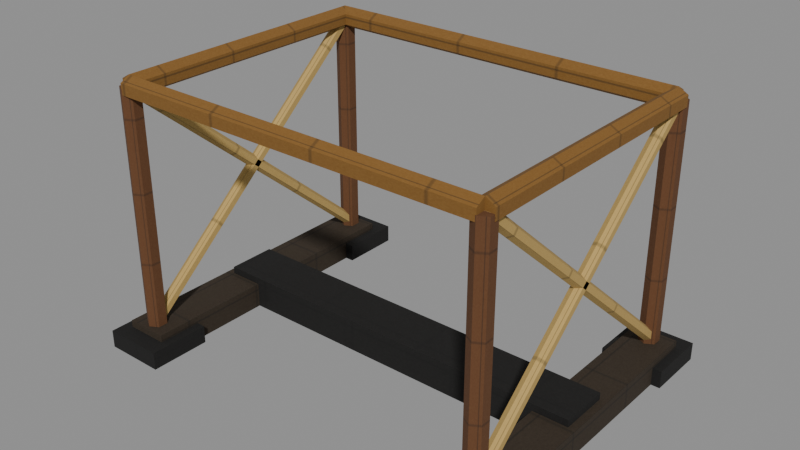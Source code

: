 # Source: ark-scaffold-stage-1.e9.blend  (saved by Blender 5.1.30; exported with 4.5.12 LTS)
import bpy
from mathutils import Matrix  # noqa: F401  (used for matrix-valued properties, if any)

bpy.ops.wm.read_factory_settings(use_empty=True)
scene = bpy.context.scene
scene.name = 'Scene'

# ---- images (referenced by path relative to the original .blend; pixels are not part of the script)
import os
ASSET_DIR = os.environ.get("B2B_ASSET_DIR", "")  # directory of the original .blend (textures are referenced by path, not embedded)
HERE = os.path.dirname(os.path.abspath(__file__))  # packed textures are extracted next to this script under _unpacked/

def load_image(name, relpath, width, height, colorspace="sRGB"):
    """Load a texture the original file referenced (path relative to the .blend, or extracted next to this script)."""
    p = next((c for c in (os.path.join(HERE, relpath), os.path.join(ASSET_DIR, relpath)) if relpath and os.path.exists(c)), "")
    if p:
        img = bpy.data.images.load(p, check_existing=True)
        img.name = name
    else:  # same state as the original file: an image datablock whose file is absent (Cycles renders it pink)
        img = bpy.data.images.new(name, width, height)
        img.source = "FILE"
        img.filepath = "//" + (relpath or name)
    img.colorspace_settings.name = colorspace
    return img
img_era_props_e9_atlas_png = load_image('era-props-e9-atlas.png', '_unpacked/era-props-e9-atlas.126462ef.png', 1024, 1024, 'sRGB')

# ---- materials (node trees are filled in below, after node groups)
mat_e9redfieldspropssharedmaterial = bpy.data.materials.new('E9RedfieldsPropsSharedMaterial')

# ---- material node trees
mat_e9redfieldspropssharedmaterial.use_nodes = True; mat_e9redfieldspropssharedmaterial.node_tree.nodes.clear()
_N = mat_e9redfieldspropssharedmaterial.node_tree.nodes; _L = mat_e9redfieldspropssharedmaterial.node_tree.links
n0 = _N.new('ShaderNodeOutputMaterial'); n0.name = 'Material Output'; n0.location = (0, 0)
n1 = _N.new('ShaderNodeBsdfPrincipled'); n1.name = 'Principled BSDF'; n1.location = (0, 0)
n1.inputs[2].default_value = 0.9
n1.inputs[27].default_value = (0.0, 0.0, 0.0, 1.0)
n2 = _N.new('ShaderNodeTexImage'); n2.name = 'Image Texture'; n2.location = (0, 0)
n2.image = img_era_props_e9_atlas_png
_L.new(n2.outputs[0], n1.inputs[0])
_L.new(n1.outputs[0], n0.inputs[0])
n0.is_active_output = True

# ---- meshes
me_arkscaffoldstage1e9mesh = bpy.data.meshes.new('ArkScaffoldStage1E9Mesh')
me_arkscaffoldstage1e9mesh.from_pydata([(-1.118, -0.14, 0.0), (-1.118, -0.14, 0.18), (-1.118, 0.14, 0.0), (-1.118, 0.14, 0.18), (1.118, -0.14, 0.0), (1.118, -0.14, 0.18), (1.118, 0.14, 0.0), (1.118, 0.14, 0.18), (-1.16, -0.836, 0.0), (-1.16, -0.836, 0.14), (-1.16, 0.836, 0.0), (-1.16, 0.836, 0.14), (-0.92, -0.836, 0.0), (-0.92, -0.836, 0.14), (-0.92, 0.836, 0.0), (-0.92, 0.836, 0.14), (0.92, -0.836, 0.0), (0.92, -0.836, 0.14), (0.92, 0.836, 0.0), (0.92, 0.836, 0.14), (1.16, -0.836, 0.0), (1.16, -0.836, 0.14), (1.16, 0.836, 0.0), (1.16, 0.836, 0.14), (-1.21, -0.93, 0.0), (-1.21, -0.93, 0.1), (-1.21, -0.59, 0.0), (-1.21, -0.59, 0.1), (-0.87, -0.93, 0.0), (-0.87, -0.93, 0.1), (-0.87, -0.59, 0.0), (-0.87, -0.59, 0.1), (-1.04, -0.815, 0.1), (-1.04, -0.815, 1.46), (-1.088, -0.7875, 0.1), (-1.088, -0.7875, 1.46), (-1.088, -0.7325, 0.1), (-1.088, -0.7325, 1.46), (-1.04, -0.705, 0.1), (-1.04, -0.705, 1.46), (-0.9924, -0.7325, 0.1), (-0.9924, -0.7325, 1.46), (-0.9924, -0.7875, 0.1), (-0.9924, -0.7875, 1.46), (0.87, -0.93, 0.0), (0.87, -0.93, 0.1), (0.87, -0.59, 0.0), (0.87, -0.59, 0.1), (1.21, -0.93, 0.0), (1.21, -0.93, 0.1), (1.21, -0.59, 0.0), (1.21, -0.59, 0.1), (1.04, -0.815, 0.1), (1.04, -0.815, 1.46), (0.9924, -0.7875, 0.1), (0.9924, -0.7875, 1.46), (0.9924, -0.7325, 0.1), (0.9924, -0.7325, 1.46), (1.04, -0.705, 0.1), (1.04, -0.705, 1.46), (1.088, -0.7325, 0.1), (1.088, -0.7325, 1.46), (1.088, -0.7875, 0.1), (1.088, -0.7875, 1.46), (0.87, 0.59, 0.0), (0.87, 0.59, 0.1), (0.87, 0.93, 0.0), (0.87, 0.93, 0.1), (1.21, 0.59, 0.0), (1.21, 0.59, 0.1), (1.21, 0.93, 0.0), (1.21, 0.93, 0.1), (1.04, 0.705, 0.1), (1.04, 0.705, 1.46), (0.9924, 0.7325, 0.1), (0.9924, 0.7325, 1.46), (0.9924, 0.7875, 0.1), (0.9924, 0.7875, 1.46), (1.04, 0.815, 0.1), (1.04, 0.815, 1.46), (1.088, 0.7875, 0.1), (1.088, 0.7875, 1.46), (1.088, 0.7325, 0.1), (1.088, 0.7325, 1.46), (-1.21, 0.59, 0.0), (-1.21, 0.59, 0.1), (-1.21, 0.93, 0.0), (-1.21, 0.93, 0.1), (-0.87, 0.59, 0.0), (-0.87, 0.59, 0.1), (-0.87, 0.93, 0.0), (-0.87, 0.93, 0.1), (-1.04, 0.705, 0.1), (-1.04, 0.705, 1.46), (-1.088, 0.7325, 0.1), (-1.088, 0.7325, 1.46), (-1.088, 0.7875, 0.1), (-1.088, 0.7875, 1.46), (-1.04, 0.815, 0.1), (-1.04, 0.815, 1.46), (-0.9924, 0.7875, 0.1), (-0.9924, 0.7875, 1.46), (-0.9924, 0.7325, 0.1), (-0.9924, 0.7325, 1.46), (-1.04, -0.76, 1.52), (1.04, -0.76, 1.52), (-1.04, -0.708, 1.49), (1.04, -0.708, 1.49), (-1.04, -0.708, 1.43), (1.04, -0.708, 1.43), (-1.04, -0.76, 1.4), (1.04, -0.76, 1.4), (-1.04, -0.812, 1.43), (1.04, -0.812, 1.43), (-1.04, -0.812, 1.49), (1.04, -0.812, 1.49), (1.04, -0.76, 1.52), (1.04, 0.76, 1.52), (0.988, -0.76, 1.49), (0.988, 0.76, 1.49), (0.988, -0.76, 1.43), (0.988, 0.76, 1.43), (1.04, -0.76, 1.4), (1.04, 0.76, 1.4), (1.092, -0.76, 1.43), (1.092, 0.76, 1.43), (1.092, -0.76, 1.49), (1.092, 0.76, 1.49), (1.04, 0.76, 1.52), (-1.04, 0.76, 1.52), (1.04, 0.708, 1.49), (-1.04, 0.708, 1.49), (1.04, 0.708, 1.43), (-1.04, 0.708, 1.43), (1.04, 0.76, 1.4), (-1.04, 0.76, 1.4), (1.04, 0.812, 1.43), (-1.04, 0.812, 1.43), (1.04, 0.812, 1.49), (-1.04, 0.812, 1.49), (-1.04, 0.76, 1.52), (-1.04, -0.76, 1.52), (-0.988, 0.76, 1.49), (-0.988, -0.76, 1.49), (-0.988, 0.76, 1.43), (-0.988, -0.76, 1.43), (-1.04, 0.76, 1.4), (-1.04, -0.76, 1.4), (-1.092, 0.76, 1.43), (-1.092, -0.76, 1.43), (-1.092, 0.76, 1.49), (-1.092, -0.76, 1.49), (-1.04, -0.7827, 0.1866), (-1.04, 0.7373, 1.487), (-1.07, -0.7714, 0.1733), (-1.07, 0.7486, 1.473), (-1.07, -0.7486, 0.1467), (-1.07, 0.7714, 1.447), (-1.04, -0.7373, 0.1334), (-1.04, 0.7827, 1.433), (-1.01, -0.7486, 0.1467), (-1.01, 0.7714, 1.447), (-1.01, -0.7714, 0.1733), (-1.01, 0.7486, 1.473), (-1.04, 0.7827, 0.1866), (-1.04, -0.7373, 1.487), (-1.01, 0.7714, 0.1733), (-1.01, -0.7486, 1.473), (-1.01, 0.7486, 0.1467), (-1.01, -0.7714, 1.447), (-1.04, 0.7373, 0.1334), (-1.04, -0.7827, 1.433), (-1.07, 0.7486, 0.1467), (-1.07, -0.7714, 1.447), (-1.07, 0.7714, 0.1733), (-1.07, -0.7486, 1.473), (1.04, -0.7827, 0.1866), (1.04, 0.7373, 1.487), (1.01, -0.7714, 0.1733), (1.01, 0.7486, 1.473), (1.01, -0.7486, 0.1467), (1.01, 0.7714, 1.447), (1.04, -0.7373, 0.1334), (1.04, 0.7827, 1.433), (1.07, -0.7486, 0.1467), (1.07, 0.7714, 1.447), (1.07, -0.7714, 0.1733), (1.07, 0.7486, 1.473), (1.04, 0.7827, 0.1866), (1.04, -0.7373, 1.487), (1.07, 0.7714, 0.1733), (1.07, -0.7486, 1.473), (1.07, 0.7486, 0.1467), (1.07, -0.7714, 1.447), (1.04, 0.7373, 0.1334), (1.04, -0.7827, 1.433), (1.01, 0.7486, 0.1467), (1.01, -0.7714, 1.447), (1.01, 0.7714, 0.1733), (1.01, -0.7486, 1.473)], [], [(0, 1, 3, 2), (2, 3, 7, 6), (6, 7, 5, 4), (4, 5, 1, 0), (2, 6, 4, 0), (7, 3, 1, 5), (8, 9, 11, 10), (10, 11, 15, 14), (14, 15, 13, 12), (12, 13, 9, 8), (10, 14, 12, 8), (15, 11, 9, 13), (16, 17, 19, 18), (18, 19, 23, 22), (22, 23, 21, 20), (20, 21, 17, 16), (18, 22, 20, 16), (23, 19, 17, 21), (24, 25, 27, 26), (26, 27, 31, 30), (30, 31, 29, 28), (28, 29, 25, 24), (26, 30, 28, 24), (31, 27, 25, 29), (32, 33, 35, 34), (34, 35, 37, 36), (36, 37, 39, 38), (38, 39, 41, 40), (35, 33, 43, 41, 39, 37), (40, 41, 43, 42), (42, 43, 33, 32), (32, 34, 36, 38, 40, 42), (44, 45, 47, 46), (46, 47, 51, 50), (50, 51, 49, 48), (48, 49, 45, 44), (46, 50, 48, 44), (51, 47, 45, 49), (52, 53, 55, 54), (54, 55, 57, 56), (56, 57, 59, 58), (58, 59, 61, 60), (55, 53, 63, 61, 59, 57), (60, 61, 63, 62), (62, 63, 53, 52), (52, 54, 56, 58, 60, 62), (64, 65, 67, 66), (66, 67, 71, 70), (70, 71, 69, 68), (68, 69, 65, 64), (66, 70, 68, 64), (71, 67, 65, 69), (72, 73, 75, 74), (74, 75, 77, 76), (76, 77, 79, 78), (78, 79, 81, 80), (75, 73, 83, 81, 79, 77), (80, 81, 83, 82), (82, 83, 73, 72), (72, 74, 76, 78, 80, 82), (84, 85, 87, 86), (86, 87, 91, 90), (90, 91, 89, 88), (88, 89, 85, 84), (86, 90, 88, 84), (91, 87, 85, 89), (92, 93, 95, 94), (94, 95, 97, 96), (96, 97, 99, 98), (98, 99, 101, 100), (95, 93, 103, 101, 99, 97), (100, 101, 103, 102), (102, 103, 93, 92), (92, 94, 96, 98, 100, 102), (104, 105, 107, 106), (106, 107, 109, 108), (108, 109, 111, 110), (110, 111, 113, 112), (107, 105, 115, 113, 111, 109), (112, 113, 115, 114), (114, 115, 105, 104), (104, 106, 108, 110, 112, 114), (116, 117, 119, 118), (118, 119, 121, 120), (120, 121, 123, 122), (122, 123, 125, 124), (119, 117, 127, 125, 123, 121), (124, 125, 127, 126), (126, 127, 117, 116), (116, 118, 120, 122, 124, 126), (128, 129, 131, 130), (130, 131, 133, 132), (132, 133, 135, 134), (134, 135, 137, 136), (131, 129, 139, 137, 135, 133), (136, 137, 139, 138), (138, 139, 129, 128), (128, 130, 132, 134, 136, 138), (140, 141, 143, 142), (142, 143, 145, 144), (144, 145, 147, 146), (146, 147, 149, 148), (143, 141, 151, 149, 147, 145), (148, 149, 151, 150), (150, 151, 141, 140), (140, 142, 144, 146, 148, 150), (152, 153, 155, 154), (154, 155, 157, 156), (156, 157, 159, 158), (158, 159, 161, 160), (155, 153, 163, 161, 159, 157), (160, 161, 163, 162), (162, 163, 153, 152), (152, 154, 156, 158, 160, 162), (164, 165, 167, 166), (166, 167, 169, 168), (168, 169, 171, 170), (170, 171, 173, 172), (167, 165, 175, 173, 171, 169), (172, 173, 175, 174), (174, 175, 165, 164), (164, 166, 168, 170, 172, 174), (176, 177, 179, 178), (178, 179, 181, 180), (180, 181, 183, 182), (182, 183, 185, 184), (179, 177, 187, 185, 183, 181), (184, 185, 187, 186), (186, 187, 177, 176), (176, 178, 180, 182, 184, 186), (188, 189, 191, 190), (190, 191, 193, 192), (192, 193, 195, 194), (194, 195, 197, 196), (191, 189, 199, 197, 195, 193), (196, 197, 199, 198), (198, 199, 189, 188), (188, 190, 192, 194, 196, 198)])
_uv = me_arkscaffoldstage1e9mesh.uv_layers.new(name='UVMap')
_uv.uv.foreach_set('vector', [0.2438, 0.536, 0.2119, 0.536, 0.2119, 0.5063, 0.2438, 0.5063, 0.1433, 0.7437, 0.1114, 0.7437, 0.1114, 0.5063, 0.1433, 0.5063, 0.2437, 0.5675, 0.2119, 0.5675, 0.2119, 0.5378, 0.2438, 0.5378, 0.1782, 0.7437, 0.1463, 0.7437, 0.1463, 0.5063, 0.1782, 0.5063, 0.05587, 0.5063, 0.05587, 0.7437, 0.00625, 0.7437, 0.00625, 0.5063, 0.1084, 0.5063, 0.1084, 0.7437, 0.05883, 0.7437, 0.05883, 0.5063, 0.3932, 0.7437, 0.3636, 0.7437, 0.3636, 0.5063, 0.3932, 0.5063, 0.4938, 0.5403, 0.4642, 0.5403, 0.4642, 0.5063, 0.4938, 0.5063, 0.4257, 0.7437, 0.3961, 0.7437, 0.3961, 0.5063, 0.4257, 0.5063, 0.4938, 0.5764, 0.4642, 0.5764, 0.4642, 0.5423, 0.4938, 0.5423, 0.307, 0.7437, 0.2562, 0.7437, 0.2562, 0.5063, 0.307, 0.5063, 0.3607, 0.7437, 0.3099, 0.7437, 0.3099, 0.5063, 0.3607, 0.5063, 0.3932, 0.7437, 0.3636, 0.7437, 0.3636, 0.5063, 0.3932, 0.5063, 0.4938, 0.5403, 0.4642, 0.5403, 0.4642, 0.5063, 0.4938, 0.5063, 0.4257, 0.7437, 0.3961, 0.7437, 0.3961, 0.5063, 0.4257, 0.5063, 0.4938, 0.5764, 0.4642, 0.5764, 0.4642, 0.5423, 0.4938, 0.5423, 0.307, 0.7437, 0.2562, 0.7437, 0.2562, 0.5063, 0.307, 0.5063, 0.3607, 0.7437, 0.3099, 0.7437, 0.3099, 0.5063, 0.3607, 0.5063, 0.05912, 0.6482, 0.00625, 0.6482, 0.00625, 0.6018, 0.05912, 0.6018, 0.05912, 0.696, 0.00625, 0.696, 0.00625, 0.6495, 0.05912, 0.6495, 0.05912, 0.7437, 0.00625, 0.7437, 0.00625, 0.6973, 0.05912, 0.6973, 0.2438, 0.5527, 0.1909, 0.5527, 0.1909, 0.5063, 0.2438, 0.5063, 0.186, 0.5063, 0.186, 0.5527, 0.00625, 0.5527, 0.00625, 0.5063, 0.186, 0.554, 0.186, 0.6005, 0.00625, 0.6005, 0.00625, 0.554, 0.2967, 0.9937, 0.2967, 0.7563, 0.3101, 0.7563, 0.3101, 0.9937, 0.3138, 0.9937, 0.3138, 0.7563, 0.3272, 0.7563, 0.3272, 0.9937, 0.3272, 0.9937, 0.3272, 0.7563, 0.3542, 0.7563, 0.3542, 0.9937, 0.3542, 0.9937, 0.3542, 0.7563, 0.3676, 0.7563, 0.3676, 0.9937, 0.4704, 0.7755, 0.4471, 0.7707, 0.4471, 0.7611, 0.4704, 0.7563, 0.4938, 0.7611, 0.4937, 0.7707, 0.2562, 0.9937, 0.2562, 0.7563, 0.2697, 0.7563, 0.2697, 0.9937, 0.2697, 0.9937, 0.2697, 0.7563, 0.2967, 0.7563, 0.2967, 0.9937, 0.4471, 0.7912, 0.4471, 0.7816, 0.4704, 0.7768, 0.4938, 0.7816, 0.4938, 0.7912, 0.4704, 0.796, 0.05912, 0.6482, 0.00625, 0.6482, 0.00625, 0.6018, 0.05912, 0.6018, 0.05912, 0.696, 0.00625, 0.696, 0.00625, 0.6495, 0.05912, 0.6495, 0.05912, 0.7437, 0.00625, 0.7437, 0.00625, 0.6973, 0.05912, 0.6973, 0.2438, 0.5527, 0.1909, 0.5527, 0.1909, 0.5063, 0.2438, 0.5063, 0.186, 0.5063, 0.186, 0.5527, 0.00625, 0.5527, 0.00625, 0.5063, 0.186, 0.554, 0.186, 0.6005, 0.00625, 0.6005, 0.00625, 0.554, 0.2967, 0.9937, 0.2967, 0.7563, 0.3101, 0.7563, 0.3101, 0.9937, 0.3138, 0.9937, 0.3138, 0.7563, 0.3272, 0.7563, 0.3272, 0.9937, 0.3272, 0.9937, 0.3272, 0.7563, 0.3542, 0.7563, 0.3542, 0.9937, 0.3542, 0.9937, 0.3542, 0.7563, 0.3676, 0.7563, 0.3676, 0.9937, 0.4704, 0.7755, 0.4471, 0.7707, 0.4471, 0.7611, 0.4704, 0.7563, 0.4938, 0.7611, 0.4937, 0.7707, 0.2562, 0.9937, 0.2562, 0.7563, 0.2697, 0.7563, 0.2697, 0.9937, 0.2697, 0.9937, 0.2697, 0.7563, 0.2967, 0.7563, 0.2967, 0.9937, 0.4471, 0.7912, 0.4471, 0.7816, 0.4704, 0.7768, 0.4938, 0.7816, 0.4938, 0.7912, 0.4704, 0.796, 0.05912, 0.6482, 0.00625, 0.6482, 0.00625, 0.6018, 0.05912, 0.6018, 0.05912, 0.696, 0.00625, 0.696, 0.00625, 0.6495, 0.05912, 0.6495, 0.05912, 0.7437, 0.00625, 0.7437, 0.00625, 0.6973, 0.05912, 0.6973, 0.2438, 0.5527, 0.1909, 0.5527, 0.1909, 0.5063, 0.2438, 0.5063, 0.186, 0.5063, 0.186, 0.5527, 0.00625, 0.5527, 0.00625, 0.5063, 0.186, 0.554, 0.186, 0.6005, 0.00625, 0.6005, 0.00625, 0.554, 0.2967, 0.9937, 0.2967, 0.7563, 0.3101, 0.7563, 0.3101, 0.9937, 0.3138, 0.9937, 0.3138, 0.7563, 0.3272, 0.7563, 0.3272, 0.9937, 0.3272, 0.9937, 0.3272, 0.7563, 0.3542, 0.7563, 0.3542, 0.9937, 0.3542, 0.9937, 0.3542, 0.7563, 0.3676, 0.7563, 0.3676, 0.9937, 0.4704, 0.7755, 0.4471, 0.7707, 0.4471, 0.7611, 0.4704, 0.7563, 0.4938, 0.7611, 0.4937, 0.7707, 0.2562, 0.9937, 0.2562, 0.7563, 0.2697, 0.7563, 0.2697, 0.9937, 0.2697, 0.9937, 0.2697, 0.7563, 0.2967, 0.7563, 0.2967, 0.9937, 0.4471, 0.7912, 0.4471, 0.7816, 0.4704, 0.7768, 0.4938, 0.7816, 0.4938, 0.7912, 0.4704, 0.796, 0.05912, 0.6482, 0.00625, 0.6482, 0.00625, 0.6018, 0.05912, 0.6018, 0.05912, 0.696, 0.00625, 0.696, 0.00625, 0.6495, 0.05912, 0.6495, 0.05912, 0.7437, 0.00625, 0.7437, 0.00625, 0.6973, 0.05912, 0.6973, 0.2438, 0.5527, 0.1909, 0.5527, 0.1909, 0.5063, 0.2438, 0.5063, 0.186, 0.5063, 0.186, 0.5527, 0.00625, 0.5527, 0.00625, 0.5063, 0.186, 0.554, 0.186, 0.6005, 0.00625, 0.6005, 0.00625, 0.554, 0.2967, 0.9937, 0.2967, 0.7563, 0.3101, 0.7563, 0.3101, 0.9937, 0.3138, 0.9937, 0.3138, 0.7563, 0.3272, 0.7563, 0.3272, 0.9937, 0.3272, 0.9937, 0.3272, 0.7563, 0.3542, 0.7563, 0.3542, 0.9937, 0.3542, 0.9937, 0.3542, 0.7563, 0.3676, 0.7563, 0.3676, 0.9937, 0.4704, 0.7755, 0.4471, 0.7707, 0.4471, 0.7611, 0.4704, 0.7563, 0.4938, 0.7611, 0.4937, 0.7707, 0.2562, 0.9937, 0.2562, 0.7563, 0.2697, 0.7563, 0.2697, 0.9937, 0.2697, 0.9937, 0.2697, 0.7563, 0.2967, 0.7563, 0.2967, 0.9937, 0.4471, 0.7912, 0.4471, 0.7816, 0.4704, 0.7768, 0.4938, 0.7816, 0.4938, 0.7912, 0.4704, 0.796, 0.5476, 0.7437, 0.5476, 0.5063, 0.5613, 0.5063, 0.5613, 0.7437, 0.5652, 0.7437, 0.5652, 0.5063, 0.5789, 0.5063, 0.5789, 0.7437, 0.5789, 0.7437, 0.5789, 0.5063, 0.6065, 0.5063, 0.6065, 0.7437, 0.6065, 0.7437, 0.6065, 0.5063, 0.6202, 0.5063, 0.6202, 0.7437, 0.7199, 0.52, 0.6961, 0.5165, 0.6961, 0.5097, 0.7199, 0.5063, 0.7437, 0.5097, 0.7437, 0.5165, 0.5063, 0.7437, 0.5063, 0.5063, 0.52, 0.5063, 0.52, 0.7437, 0.52, 0.7437, 0.52, 0.5063, 0.5476, 0.5063, 0.5476, 0.7437, 0.6961, 0.5312, 0.6961, 0.5243, 0.7199, 0.5209, 0.7437, 0.5243, 0.7437, 0.5312, 0.7199, 0.5346, 0.5477, 0.7437, 0.5477, 0.5063, 0.5616, 0.5063, 0.5616, 0.7437, 0.5652, 0.7437, 0.5652, 0.5063, 0.579, 0.5063, 0.579, 0.7437, 0.579, 0.7437, 0.579, 0.5063, 0.6067, 0.5063, 0.6067, 0.7437, 0.6067, 0.7437, 0.6067, 0.5063, 0.6205, 0.5063, 0.6205, 0.7437, 0.7198, 0.525, 0.6958, 0.5203, 0.6958, 0.5109, 0.7198, 0.5063, 0.7437, 0.5109, 0.7437, 0.5203, 0.5063, 0.7437, 0.5063, 0.5063, 0.5201, 0.5063, 0.5201, 0.7437, 0.5201, 0.7437, 0.5201, 0.5063, 0.5477, 0.5063, 0.5477, 0.7437, 0.6958, 0.5403, 0.6958, 0.5309, 0.7198, 0.5262, 0.7437, 0.5309, 0.7437, 0.5403, 0.7198, 0.545, 0.5476, 0.7437, 0.5476, 0.5063, 0.5613, 0.5063, 0.5613, 0.7437, 0.5652, 0.7437, 0.5652, 0.5063, 0.5789, 0.5063, 0.5789, 0.7437, 0.5789, 0.7437, 0.5789, 0.5063, 0.6065, 0.5063, 0.6065, 0.7437, 0.6065, 0.7437, 0.6065, 0.5063, 0.6202, 0.5063, 0.6202, 0.7437, 0.7199, 0.52, 0.6961, 0.5165, 0.6961, 0.5097, 0.7199, 0.5063, 0.7437, 0.5097, 0.7437, 0.5165, 0.5063, 0.7437, 0.5063, 0.5063, 0.52, 0.5063, 0.52, 0.7437, 0.52, 0.7437, 0.52, 0.5063, 0.5476, 0.5063, 0.5476, 0.7437, 0.6961, 0.5312, 0.6961, 0.5243, 0.7199, 0.5209, 0.7437, 0.5243, 0.7437, 0.5312, 0.7199, 0.5346, 0.5477, 0.7437, 0.5477, 0.5063, 0.5616, 0.5063, 0.5616, 0.7437, 0.5652, 0.7437, 0.5652, 0.5063, 0.579, 0.5063, 0.579, 0.7437, 0.579, 0.7437, 0.579, 0.5063, 0.6067, 0.5063, 0.6067, 0.7437, 0.6067, 0.7437, 0.6067, 0.5063, 0.6205, 0.5063, 0.6205, 0.7437, 0.7198, 0.525, 0.6958, 0.5203, 0.6958, 0.5109, 0.7198, 0.5063, 0.7437, 0.5109, 0.7437, 0.5203, 0.5063, 0.7437, 0.5063, 0.5063, 0.5201, 0.5063, 0.5201, 0.7437, 0.5201, 0.7437, 0.5201, 0.5063, 0.5477, 0.5063, 0.5477, 0.7437, 0.6958, 0.5403, 0.6958, 0.5309, 0.7198, 0.5262, 0.7437, 0.5309, 0.7437, 0.5403, 0.7198, 0.545, 0.7901, 0.7437, 0.7901, 0.5063, 0.8013, 0.5063, 0.8013, 0.7437, 0.8059, 0.7437, 0.8059, 0.5063, 0.8171, 0.5063, 0.8171, 0.7437, 0.8171, 0.7437, 0.8171, 0.5063, 0.8397, 0.5063, 0.8397, 0.7437, 0.8397, 0.7437, 0.8397, 0.5063, 0.8509, 0.5063, 0.8509, 0.7437, 0.9742, 0.5146, 0.9547, 0.5125, 0.9547, 0.5083, 0.9742, 0.5063, 0.9937, 0.5083, 0.9937, 0.5125, 0.7563, 0.7437, 0.7563, 0.5063, 0.7675, 0.5063, 0.7675, 0.7437, 0.7675, 0.7437, 0.7675, 0.5063, 0.7901, 0.5063, 0.7901, 0.7437, 0.9547, 0.5216, 0.9547, 0.5175, 0.9742, 0.5154, 0.9937, 0.5175, 0.9937, 0.5216, 0.9742, 0.5237, 0.7901, 0.7437, 0.7901, 0.5063, 0.8013, 0.5063, 0.8013, 0.7437, 0.8059, 0.7437, 0.8059, 0.5063, 0.8171, 0.5063, 0.8171, 0.7437, 0.8171, 0.7437, 0.8171, 0.5063, 0.8397, 0.5063, 0.8397, 0.7437, 0.8397, 0.7437, 0.8397, 0.5063, 0.8509, 0.5063, 0.8509, 0.7437, 0.9742, 0.5146, 0.9547, 0.5125, 0.9547, 0.5083, 0.9742, 0.5063, 0.9937, 0.5083, 0.9937, 0.5125, 0.7563, 0.7437, 0.7563, 0.5063, 0.7675, 0.5063, 0.7675, 0.7437, 0.7675, 0.7437, 0.7675, 0.5063, 0.7901, 0.5063, 0.7901, 0.7437, 0.9547, 0.5216, 0.9547, 0.5175, 0.9742, 0.5154, 0.9937, 0.5175, 0.9937, 0.5216, 0.9742, 0.5237, 0.7901, 0.7437, 0.7901, 0.5063, 0.8013, 0.5063, 0.8013, 0.7437, 0.8059, 0.7437, 0.8059, 0.5063, 0.8171, 0.5063, 0.8171, 0.7437, 0.8171, 0.7437, 0.8171, 0.5063, 0.8397, 0.5063, 0.8397, 0.7437, 0.8397, 0.7437, 0.8397, 0.5063, 0.8509, 0.5063, 0.8509, 0.7437, 0.9742, 0.5146, 0.9547, 0.5125, 0.9547, 0.5083, 0.9742, 0.5063, 0.9937, 0.5083, 0.9937, 0.5125, 0.7563, 0.7437, 0.7563, 0.5063, 0.7675, 0.5063, 0.7675, 0.7437, 0.7675, 0.7437, 0.7675, 0.5063, 0.7901, 0.5063, 0.7901, 0.7437, 0.9547, 0.5216, 0.9547, 0.5175, 0.9742, 0.5154, 0.9937, 0.5175, 0.9937, 0.5216, 0.9742, 0.5237, 0.8163, 0.7437, 0.8163, 0.5063, 0.8363, 0.5063, 0.8363, 0.7437, 0.8403, 0.7437, 0.8403, 0.5063, 0.8603, 0.5063, 0.8603, 0.7437, 0.8603, 0.7437, 0.8603, 0.5063, 0.9004, 0.5063, 0.9004, 0.7437, 0.9004, 0.7437, 0.9004, 0.5063, 0.9204, 0.5063, 0.9204, 0.7437, 0.9591, 0.5146, 0.9244, 0.5125, 0.9244, 0.5083, 0.9591, 0.5063, 0.9937, 0.5083, 0.9937, 0.5125, 0.7563, 0.7437, 0.7563, 0.5063, 0.7763, 0.5063, 0.7763, 0.7437, 0.7763, 0.7437, 0.7763, 0.5063, 0.8163, 0.5063, 0.8163, 0.7437, 0.9244, 0.5212, 0.9244, 0.5171, 0.9591, 0.515, 0.9937, 0.5171, 0.9937, 0.5212, 0.9591, 0.5233])
me_arkscaffoldstage1e9mesh.materials.append(mat_e9redfieldspropssharedmaterial)
me_arkscaffoldstage1e9mesh.update()

# ---- objects
ob_arkscaffoldstage1e9 = bpy.data.objects.new('ArkScaffoldStage1E9', me_arkscaffoldstage1e9mesh)

# ---- transforms, parenting, visibility, modifiers, constraints
ob_arkscaffoldstage1e9.location = (0.0, 0.0, 0.0)

# ---- collection membership
scene.collection.objects.link(ob_arkscaffoldstage1e9)

# ---- scene / render settings (as saved in the file)
scene.frame_start = 1; scene.frame_end = 250; scene.frame_set(1)
scene.render.engine = 'BLENDER_EEVEE_NEXT'
scene.render.bake_bias = 0.0
scene.render.bake_samples = 0
scene.cycles.sampling_pattern = 'TABULATED_SOBOL'
scene.eevee.use_volume_custom_range = False
bpy.context.view_layer.update()

# ---- added for rendering (the .blend has no active camera and no usable light): camera, sun + grey world if the file has none
cam_auto = bpy.data.cameras.new('AutoCamera')
cam_auto.lens = 50.0
cam_auto.sensor_width = 36.0
cam_auto.clip_end = 1000.0
ob_auto_camera = bpy.data.objects.new('AutoCamera', cam_auto)
scene.collection.objects.link(ob_auto_camera)
ob_auto_camera.location = (3.15479, -3.78574, 3.28383)
ob_auto_camera.rotation_euler = (1.09748, -7.21219e-08, 0.694738)
scene.camera = ob_auto_camera
light_auto_sun = bpy.data.lights.new('AutoSun', 'SUN')
light_auto_sun.energy = 3.0
light_auto_sun.angle = 0.0523599
ob_auto_sun = bpy.data.objects.new('AutoSun', light_auto_sun)
scene.collection.objects.link(ob_auto_sun)
ob_auto_sun.rotation_euler = (0.872665, 0.174533, 0.523599)
if scene.world is None:
    world_auto = bpy.data.worlds.new('AutoWorld')
    world_auto.color = (0.3, 0.3, 0.3)
    scene.world = world_auto
bpy.context.view_layer.update()
